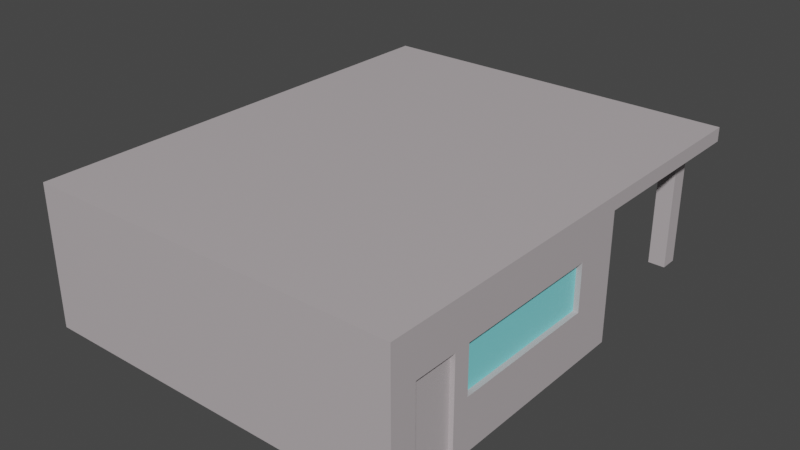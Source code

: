 # Source: stationWOverhang.blend  (saved by Blender 2.82.7; exported with 4.5.12 LTS)
import bpy
from mathutils import Matrix  # noqa: F401  (used for matrix-valued properties, if any)

bpy.ops.wm.read_factory_settings(use_empty=True)
scene = bpy.context.scene
scene.name = 'Scene'

# ---- collections
col_collection = bpy.data.collections.new('Collection'); scene.collection.children.link(col_collection)

# ---- materials (node trees are filled in below, after node groups)
mat_material = bpy.data.materials.new('Material')
mat_material.alpha_threshold = 0.0
mat_material.use_transparent_shadow = False
mat_material.line_color = (0.0, 0.0, 0.0, 1.0)
mat_glass = bpy.data.materials.new('Glass')
mat_glass.use_transparent_shadow = False
mat_glass.diffuse_color = (1.0, 1.0, 1.0, 0.0)
mat_wall = bpy.data.materials.new('Wall')
mat_wall.use_transparent_shadow = False

# ---- material node trees
mat_material.use_nodes = True; mat_material.node_tree.nodes.clear()
_N = mat_material.node_tree.nodes; _L = mat_material.node_tree.links
n0 = _N.new('ShaderNodeOutputMaterial'); n0.name = 'Material Output'; n0.location = (300, 300)
n1 = _N.new('ShaderNodeBsdfPrincipled'); n1.name = 'Principled BSDF'; n1.location = (10, 300)
n1.distribution = 'GGX'
n1.subsurface_method = 'BURLEY'
n1.inputs[2].default_value = 0.4
n1.inputs[3].default_value = 1.45
n1.inputs[27].default_value = (0.0, 0.0, 0.0, 1.0)
n1.inputs[28].default_value = 1.0
_L.new(n1.outputs[0], n0.inputs[0])
n0.is_active_output = True
mat_glass.use_nodes = True; mat_glass.node_tree.nodes.clear()
_N = mat_glass.node_tree.nodes; _L = mat_glass.node_tree.links
n0 = _N.new('ShaderNodeOutputMaterial'); n0.name = 'Material Output'; n0.location = (300, 300)
n1 = _N.new('ShaderNodeBsdfPrincipled'); n1.name = 'Principled BSDF'; n1.location = (10, 300)
n1.distribution = 'GGX'
n1.subsurface_method = 'BURLEY'
n1.inputs[0].default_value = (0.1878, 0.7547, 0.8, 1.0)
n1.inputs[3].default_value = 1.45
n1.inputs[24].default_value = 0.2
n1.inputs[27].default_value = (0.0, 0.0, 0.0, 1.0)
n1.inputs[28].default_value = 1.0
_L.new(n1.outputs[0], n0.inputs[0])
n0.is_active_output = True
mat_wall.use_nodes = True; mat_wall.node_tree.nodes.clear()
_N = mat_wall.node_tree.nodes; _L = mat_wall.node_tree.links
n0 = _N.new('ShaderNodeOutputMaterial'); n0.name = 'Material Output'; n0.location = (300, 300)
n1 = _N.new('ShaderNodeBsdfPrincipled'); n1.name = 'Principled BSDF'; n1.location = (10, 300)
n1.distribution = 'GGX'
n1.subsurface_method = 'BURLEY'
n1.inputs[0].default_value = (0.4969, 0.4514, 0.4651, 1.0)
n1.inputs[3].default_value = 1.45
n1.inputs[27].default_value = (0.0, 0.0, 0.0, 1.0)
n1.inputs[28].default_value = 1.0
_L.new(n1.outputs[0], n0.inputs[0])
n0.is_active_output = True

# ---- world
world_world = bpy.data.worlds.new('World'); scene.world = world_world
world_world.use_nodes = True; world_world.node_tree.nodes.clear()
_N = world_world.node_tree.nodes; _L = world_world.node_tree.links
n0 = _N.new('ShaderNodeOutputWorld'); n0.name = 'World Output'; n0.location = (300, 300)
n1 = _N.new('ShaderNodeBackground'); n1.name = 'Background'; n1.location = (10, 300)
n1.inputs[0].default_value = (0.05088, 0.05088, 0.05088, 1.0)
_L.new(n1.outputs[0], n0.inputs[0])
n0.is_active_output = True
world_world.color = (0.05088, 0.05088, 0.05088)
world_world.use_sun_shadow = False
world_world.sun_shadow_jitter_overblur = 0.0

# ---- meshes
me_cube = bpy.data.meshes.new('Cube')
me_cube.from_pydata([(4.0, 9.0, 2.0), (4.0, 5.0, -1.0), (4.0, -1.0, 2.0), (4.0, -1.0, -1.0), (-4.0, 9.0, 2.0), (-4.0, 5.0, -1.0), (-4.0, -1.0, 2.0), (-4.0, -1.0, -1.0), (4.0, 9.0, 1.7), (-4.0, -1.0, 1.7), (4.0, -1.0, 1.7), (-4.0, 9.0, 1.7), (-4.0, 5.0, 2.0), (4.0, 5.0, 2.0), (-4.0, -0.4815, -1.0), (4.0, 5.0, 1.7), (-4.0, 0.5165, -1.0), (-4.0, 5.0, 1.7), (3.545, 5.0, -1.0), (3.182, 5.0, -1.0), (-3.182, 5.0, -1.0), (-3.545, 5.0, -1.0), (3.545, -1.0, 2.0), (3.182, -1.0, 2.0), (-3.182, -1.0, 2.0), (-3.545, -1.0, 2.0), (-3.545, -1.0, -1.0), (-3.182, -1.0, -1.0), (3.182, -1.0, -1.0), (3.545, -1.0, -1.0), (-3.545, 9.0, 2.0), (-3.182, 9.0, 2.0), (3.182, 9.0, 2.0), (3.545, 9.0, 2.0), (-3.545, 9.0, 1.7), (-3.182, 9.0, 1.7), (3.182, 9.0, 1.7), (3.545, 9.0, 1.7), (3.545, -1.0, 1.7), (3.182, -1.0, 1.7), (-3.182, -1.0, 1.7), (-3.545, -1.0, 1.7), (3.545, 5.0, 2.0), (3.182, 5.0, 2.0), (-3.182, 5.0, 2.0), (-3.545, 5.0, 2.0), (-3.545, 5.0, 1.7), (-3.182, 5.0, 1.7), (3.182, 5.0, 1.7), (3.545, 5.0, 1.7), (4.0, 8.638, 1.7), (4.0, 8.258, 1.7), (-4.0, 8.638, 1.7), (-4.0, 8.258, 1.7), (-3.545, 8.638, 1.7), (-3.545, 8.258, 1.7), (-3.182, 8.638, 1.7), (-3.182, 8.258, 1.7), (3.182, 8.638, 1.7), (3.182, 8.258, 1.7), (3.545, 8.638, 1.7), (3.545, 8.258, 1.7), (-3.545, 8.638, -0.9959), (-3.545, 8.258, -0.9959), (-3.182, 8.638, -0.9959), (-3.182, 8.258, -0.9959), (3.182, 8.638, -0.9959), (3.182, 8.258, -0.9959), (3.545, 8.638, -0.9959), (3.545, 8.258, -0.9959), (4.0, -0.4445, -0.9629), (4.0, 0.4795, -0.9629), (-4.0, -0.4815, 2.0), (-4.0, 0.5165, 2.0), (4.0, -0.4815, 2.0), (4.0, 0.5165, 2.0), (4.0, -0.4815, 1.7), (4.0, 0.5165, 1.7), (-4.0, -0.4815, 1.7), (-4.0, 0.5165, 1.7), (3.545, 0.5165, 2.0), (3.545, -0.4815, 2.0), (3.182, 0.5165, 2.0), (3.182, -0.4815, 2.0), (-3.182, 0.5165, 2.0), (-3.182, -0.4815, 2.0), (-3.545, 0.5165, 2.0), (-3.545, -0.4815, 2.0), (-3.545, 0.5165, -1.0), (-3.545, -0.4815, -1.0), (-3.182, 0.5165, -1.0), (-3.182, -0.4815, -1.0), (3.182, 0.5165, -1.0), (3.182, -0.4815, -1.0), (3.545, 0.5165, -1.0), (3.545, -0.4815, -1.0), (4.0, -1.0, 1.11), (-4.0, -1.0, 1.11), (-3.545, 5.0, 1.11), (-3.152, 5.0, 1.081), (3.152, 5.0, 1.081), (3.545, 5.0, 1.11), (3.545, -1.0, 1.11), (3.182, -1.0, 1.11), (-3.182, -1.0, 1.11), (-3.545, -1.0, 1.11), (4.0, 5.0, 1.11), (-4.0, 5.0, 1.11), (-4.0, -0.4815, 1.11), (-4.0, 0.5165, 1.11), (4.0, -0.4815, -1.0), (4.0, 0.5165, -1.0), (4.0, 0.5165, 1.11), (4.0, -0.4815, 1.11), (4.0, 0.4795, 1.073), (4.0, -0.4445, 1.073), (3.905, -0.4445, -0.9629), (3.905, 0.4795, -0.9629), (3.905, 0.4795, 1.073), (3.905, -0.4445, 1.073), (4.0, -1.0, 0.05797), (-3.545, 5.0, 0.05797), (-3.152, 5.0, 0.08764), (3.152, 5.0, 0.08764), (3.545, 5.0, 0.05797), (3.545, -1.0, 0.05797), (3.182, -1.0, 0.05797), (-3.182, -1.0, 0.05797), (-3.545, -1.0, 0.05797), (-4.0, -0.4815, 0.05797), (-4.0, 0.5165, 0.05797), (4.0, 0.5165, 0.05797), (4.0, -0.4815, 0.05797), (-4.0, -1.0, 0.05797), (4.0, 5.0, 0.05797), (-4.0, 5.0, 0.05797), (4.0, 0.4795, 0.05788), (4.0, -0.4445, 0.05788), (3.905, 0.4795, 0.05788), (3.905, -0.4445, 0.05788), (1.747, 5.0, -1.0), (1.639, 5.0, -1.0), (0.0523, 5.0, -1.0), (-0.05118, 5.0, -1.0), (-1.603, 5.0, -1.0), (-1.695, 5.0, -1.0), (1.747, -1.0, 2.0), (1.639, -1.0, 2.0), (0.0523, -1.0, 2.0), (-0.05118, -1.0, 2.0), (-1.603, -1.0, 2.0), (-1.695, -1.0, 2.0), (-1.695, -1.0, -1.0), (-1.603, -1.0, -1.0), (-0.05118, -1.0, -1.0), (0.0523, -1.0, -1.0), (1.639, -1.0, -1.0), (1.747, -1.0, -1.0), (-1.695, 9.0, 2.0), (-1.603, 9.0, 2.0), (-0.05118, 9.0, 2.0), (0.0523, 9.0, 2.0), (1.639, 9.0, 2.0), (1.747, 9.0, 2.0), (-1.695, 9.0, 1.7), (-1.603, 9.0, 1.7), (-0.05118, 9.0, 1.7), (0.0523, 9.0, 1.7), (1.639, 9.0, 1.7), (1.747, 9.0, 1.7), (1.747, -1.0, 1.7), (1.639, -1.0, 1.7), (0.0523, -1.0, 1.7), (-0.05118, -1.0, 1.7), (-1.603, -1.0, 1.7), (-1.695, -1.0, 1.7), (1.747, 5.0, 2.0), (1.639, 5.0, 2.0), (0.0523, 5.0, 2.0), (-0.05118, 5.0, 2.0), (-1.603, 5.0, 2.0), (-1.695, 5.0, 2.0), (-1.695, 5.0, 1.7), (-1.603, 5.0, 1.7), (-0.05118, 5.0, 1.7), (0.0523, 5.0, 1.7), (1.639, 5.0, 1.7), (1.747, 5.0, 1.7), (-1.695, 8.258, 1.7), (-1.603, 8.258, 1.7), (-0.05118, 8.258, 1.7), (0.0523, 8.258, 1.7), (1.639, 8.258, 1.7), (1.747, 8.258, 1.7), (-1.695, 8.638, 1.7), (-1.603, 8.638, 1.7), (-0.05118, 8.638, 1.7), (0.0523, 8.638, 1.7), (1.639, 8.638, 1.7), (1.747, 8.638, 1.7), (1.747, 0.5165, -1.0), (1.639, 0.5165, -1.0), (0.0523, 0.5165, -1.0), (-0.05118, 0.5165, -1.0), (-1.603, 0.5165, -1.0), (-1.695, 0.5165, -1.0), (1.747, -0.4815, -1.0), (1.639, -0.4815, -1.0), (0.0523, -0.4815, -1.0), (-0.05118, -0.4815, -1.0), (-1.603, -0.4815, -1.0), (-1.695, -0.4815, -1.0), (-1.695, 0.5165, 2.0), (-1.603, 0.5165, 2.0), (-0.05118, 0.5165, 2.0), (0.0523, 0.5165, 2.0), (1.639, 0.5165, 2.0), (1.747, 0.5165, 2.0), (-1.695, -0.4815, 2.0), (-1.603, -0.4815, 2.0), (-0.05118, -0.4815, 2.0), (0.0523, -0.4815, 2.0), (1.639, -0.4815, 2.0), (1.747, -0.4815, 2.0), (1.747, -1.0, 1.11), (1.639, -1.0, 1.11), (0.0523, -1.0, 1.11), (-0.05118, -1.0, 1.11), (-1.603, -1.0, 1.11), (-1.695, -1.0, 1.11), (-1.725, 5.0, 1.081), (-1.573, 5.0, 1.081), (-0.08085, 5.0, 1.081), (0.08197, 5.0, 1.081), (1.609, 5.0, 1.081), (1.777, 5.0, 1.081), (-1.725, 5.0, 0.08764), (-1.573, 5.0, 0.08764), (-0.08085, 5.0, 0.08764), (0.08197, 5.0, 0.08764), (1.609, 5.0, 0.08764), (1.777, 5.0, 0.08764), (1.747, -1.0, 0.05797), (1.639, -1.0, 0.05797), (0.0523, -1.0, 0.05797), (-0.05118, -1.0, 0.05797), (-1.603, -1.0, 0.05797), (-1.695, -1.0, 0.05797), (1.747, 5.0, 1.11), (3.182, 5.0, 1.11), (-3.182, 5.0, 1.11), (-3.182, 5.0, 0.05797), (3.182, 5.0, 0.05797), (1.747, 5.0, 0.05797), (-1.695, 5.0, 1.11), (-1.603, 5.0, 1.11), (-0.05118, 5.0, 1.11), (0.0523, 5.0, 1.11), (1.639, 5.0, 1.11), (-1.695, 5.0, 0.05797), (-1.603, 5.0, 0.05797), (-0.05118, 5.0, 0.05797), (0.0523, 5.0, 0.05797), (1.639, 5.0, 0.05797), (1.777, 4.894, 1.081), (3.152, 4.894, 1.081), (-3.152, 4.894, 1.081), (-3.152, 4.894, 0.08764), (3.152, 4.894, 0.08764), (1.777, 4.894, 0.08764), (-1.725, 4.894, 1.081), (-1.573, 4.894, 1.081), (-0.08085, 4.894, 1.081), (0.08197, 4.894, 1.081), (1.609, 4.894, 1.081), (-1.725, 4.894, 0.08764), (-1.573, 4.894, 0.08764), (-0.08085, 4.894, 0.08764), (0.08197, 4.894, 0.08764), (1.609, 4.894, 0.08764), (4.0, 0.7071, -1.0), (4.0, 0.7933, -1.0), (4.0, 4.062, -1.0), (4.0, 4.145, -1.0), (-4.0, 0.7071, 2.0), (-4.0, 0.7933, 2.0), (-4.0, 4.062, 2.0), (-4.0, 4.145, 2.0), (4.0, 0.7071, 2.0), (4.0, 0.7933, 2.0), (4.0, 4.062, 2.0), (4.0, 4.145, 2.0), (4.0, 0.7071, 1.7), (4.0, 0.7933, 1.7), (4.0, 4.062, 1.7), (4.0, 4.145, 1.7), (-4.0, 0.7071, 1.7), (-4.0, 0.7933, 1.7), (-4.0, 4.062, 1.7), (-4.0, 4.145, 1.7), (-4.0, 4.145, -1.0), (-4.0, 4.062, -1.0), (-4.0, 0.7933, -1.0), (-4.0, 0.7071, -1.0), (3.545, 4.145, 2.0), (3.545, 4.062, 2.0), (3.545, 0.7933, 2.0), (3.545, 0.7071, 2.0), (3.182, 4.145, 2.0), (3.182, 4.062, 2.0), (3.182, 0.7933, 2.0), (3.182, 0.7071, 2.0), (-3.182, 4.145, 2.0), (-3.182, 4.062, 2.0), (-3.182, 0.7933, 2.0), (-3.182, 0.7071, 2.0), (-3.545, 4.145, 2.0), (-3.545, 4.062, 2.0), (-3.545, 0.7933, 2.0), (-3.545, 0.7071, 2.0), (-3.545, 4.145, -1.0), (-3.545, 4.062, -1.0), (-3.545, 0.7933, -1.0), (-3.545, 0.7071, -1.0), (-3.182, 4.145, -1.0), (-3.182, 4.062, -1.0), (-3.182, 0.7933, -1.0), (-3.182, 0.7071, -1.0), (3.182, 4.145, -1.0), (3.182, 4.062, -1.0), (3.182, 0.7933, -1.0), (3.182, 0.7071, -1.0), (3.545, 4.145, -1.0), (3.545, 4.062, -1.0), (3.545, 0.7933, -1.0), (3.545, 0.7071, -1.0), (4.0, 4.145, 1.11), (4.0, 4.033, 1.081), (4.0, 0.8224, 1.081), (4.0, 0.7071, 1.11), (-4.0, 0.7071, 1.11), (-4.0, 0.8159, 1.088), (-4.0, 4.04, 1.088), (-4.0, 4.145, 1.11), (-4.0, 0.7071, 0.05797), (-4.0, 0.8159, 0.0806), (-4.0, 4.04, 0.0806), (-4.0, 4.145, 0.05797), (4.0, 4.145, 0.05797), (4.0, 4.033, 0.08708), (4.0, 0.8224, 0.08708), (4.0, 0.7071, 0.05797), (1.747, 4.145, 2.0), (1.747, 4.062, 2.0), (1.747, 0.7933, 2.0), (1.747, 0.7071, 2.0), (1.639, 4.145, 2.0), (1.639, 4.062, 2.0), (1.639, 0.7933, 2.0), (1.639, 0.7071, 2.0), (0.0523, 4.145, 2.0), (0.0523, 4.062, 2.0), (0.0523, 0.7933, 2.0), (0.0523, 0.7071, 2.0), (-0.05118, 4.145, 2.0), (-0.05118, 4.062, 2.0), (-0.05118, 0.7933, 2.0), (-0.05118, 0.7071, 2.0), (-1.603, 4.145, 2.0), (-1.603, 4.062, 2.0), (-1.603, 0.7933, 2.0), (-1.603, 0.7071, 2.0), (-1.695, 4.145, 2.0), (-1.695, 4.062, 2.0), (-1.695, 0.7933, 2.0), (-1.695, 0.7071, 2.0), (-1.695, 4.145, -1.0), (-1.695, 4.062, -1.0), (-1.695, 0.7933, -1.0), (-1.695, 0.7071, -1.0), (-1.603, 4.145, -1.0), (-1.603, 4.062, -1.0), (-1.603, 0.7933, -1.0), (-1.603, 0.7071, -1.0), (-0.05118, 4.145, -1.0), (-0.05118, 4.062, -1.0), (-0.05118, 0.7933, -1.0), (-0.05118, 0.7071, -1.0), (0.0523, 4.145, -1.0), (0.0523, 4.062, -1.0), (0.0523, 0.7933, -1.0), (0.0523, 0.7071, -1.0), (1.639, 4.145, -1.0), (1.639, 4.062, -1.0), (1.639, 0.7933, -1.0), (1.639, 0.7071, -1.0), (1.747, 4.145, -1.0), (1.747, 4.062, -1.0), (1.747, 0.7933, -1.0), (1.747, 0.7071, -1.0), (-4.0, 0.7933, 1.11), (-4.0, 4.062, 1.11), (-4.0, 0.7933, 0.05797), (-4.0, 4.062, 0.05797), (-3.855, 0.8159, 1.088), (-3.855, 4.04, 1.088), (-3.855, 0.8159, 0.0806), (-3.855, 4.04, 0.0806), (4.0, 4.062, 1.11), (4.0, 0.7933, 1.11), (4.0, 4.062, 0.05797), (4.0, 0.7933, 0.05797), (3.891, 4.033, 1.081), (3.891, 0.8224, 1.081), (3.891, 4.033, 0.08708), (3.891, 0.8224, 0.08708)], [], [(30, 4, 12, 45), (41, 25, 6, 9), (17, 12, 4, 11), (95, 110, 3, 29), (8, 0, 13, 15), (37, 33, 0, 8), (60, 37, 8, 50), (15, 51, 50, 8), (17, 11, 52, 53), (105, 41, 9, 97), (87, 72, 6, 25), (76, 74, 2, 10), (101, 49, 15, 106), (113, 76, 10, 96), (299, 287, 12, 17), (343, 299, 17, 107), (107, 17, 46, 98), (98, 46, 47, 250), (248, 187, 48, 249), (249, 48, 49, 101), (74, 81, 22, 2), (81, 83, 23, 22), (218, 85, 24, 151), (85, 87, 25, 24), (96, 10, 38, 102), (102, 38, 39, 103), (229, 175, 40, 104), (104, 40, 41, 105), (52, 11, 34, 54), (54, 34, 35, 56), (199, 169, 36, 58), (58, 36, 37, 60), (11, 4, 30, 34), (34, 30, 31, 35), (169, 163, 32, 36), (36, 32, 33, 37), (14, 89, 26, 7), (89, 91, 27, 26), (206, 93, 28, 157), (93, 95, 29, 28), (10, 2, 22, 38), (38, 22, 23, 39), (175, 151, 24, 40), (40, 24, 25, 41), (0, 33, 42, 13), (33, 32, 43, 42), (158, 31, 44, 181), (31, 30, 45, 44), (48, 59, 61, 49), (60, 61, 69, 68), (187, 193, 59, 48), (193, 199, 58, 59), (46, 55, 57, 47), (58, 60, 68, 66), (17, 53, 55, 46), (53, 52, 54, 55), (49, 61, 51, 15), (61, 60, 50, 51), (67, 66, 68, 69), (63, 62, 64, 65), (59, 58, 66, 67), (56, 57, 65, 64), (57, 55, 63, 65), (55, 54, 62, 63), (61, 59, 67, 69), (54, 56, 64, 62), (331, 335, 94, 92), (92, 94, 95, 93), (399, 331, 92, 200), (200, 92, 93, 206), (323, 327, 90, 88), (88, 90, 91, 89), (303, 323, 88, 16), (16, 88, 89, 14), (315, 319, 86, 84), (84, 86, 87, 85), (375, 315, 84, 212), (212, 84, 85, 218), (307, 311, 82, 80), (80, 82, 83, 81), (288, 307, 80, 75), (75, 80, 81, 74), (97, 9, 78, 108), (108, 78, 79, 109), (9, 6, 72, 78), (78, 72, 73, 79), (339, 292, 77, 112), (112, 77, 76, 113), (292, 288, 75, 77), (77, 75, 74, 76), (319, 284, 73, 86), (86, 73, 72, 87), (335, 280, 111, 94), (94, 111, 110, 95), (351, 339, 112, 131), (129, 108, 109, 130), (133, 97, 108, 129), (127, 104, 105, 128), (247, 229, 104, 127), (125, 102, 103, 126), (120, 96, 102, 125), (252, 249, 101, 124), (123, 241, 269, 268), (121, 98, 250, 251), (135, 107, 98, 121), (347, 343, 107, 135), (132, 113, 96, 120), (124, 101, 106, 134), (128, 105, 97, 133), (71, 70, 110, 111), (136, 71, 111, 131), (137, 115, 113, 132), (115, 114, 112, 113), (114, 115, 119, 118), (138, 118, 119, 139), (136, 114, 118, 138), (137, 70, 116, 139), (70, 71, 117, 116), (115, 137, 139, 119), (71, 136, 138, 117), (117, 138, 139, 116), (70, 137, 132, 110), (114, 136, 131, 112), (26, 128, 133, 7), (18, 124, 134, 1), (110, 132, 120, 3), (300, 347, 135, 5), (5, 135, 121, 21), (21, 121, 251, 20), (140, 253, 252, 19), (19, 252, 124, 18), (3, 120, 125, 29), (29, 125, 126, 28), (152, 247, 127, 27), (27, 127, 128, 26), (7, 133, 129, 14), (14, 129, 130, 16), (280, 351, 131, 111), (28, 126, 242, 157), (157, 242, 243, 156), (156, 243, 244, 155), (155, 244, 245, 154), (154, 245, 246, 153), (153, 246, 247, 152), (20, 251, 259, 145), (145, 259, 260, 144), (144, 260, 261, 143), (143, 261, 262, 142), (142, 262, 263, 141), (141, 263, 253, 140), (230, 236, 275, 270), (259, 254, 255, 260), (100, 123, 268, 265), (261, 256, 257, 262), (240, 239, 278, 279), (263, 258, 248, 253), (126, 103, 224, 242), (242, 224, 225, 243), (243, 225, 226, 244), (244, 226, 227, 245), (245, 227, 228, 246), (246, 228, 229, 247), (82, 217, 223, 83), (217, 216, 222, 223), (216, 215, 221, 222), (215, 214, 220, 221), (214, 213, 219, 220), (213, 212, 218, 219), (311, 355, 217, 82), (355, 359, 216, 217), (359, 363, 215, 216), (363, 367, 214, 215), (367, 371, 213, 214), (371, 375, 212, 213), (90, 205, 211, 91), (205, 204, 210, 211), (204, 203, 209, 210), (203, 202, 208, 209), (202, 201, 207, 208), (201, 200, 206, 207), (327, 379, 205, 90), (379, 383, 204, 205), (383, 387, 203, 204), (387, 391, 202, 203), (391, 395, 201, 202), (395, 399, 200, 201), (57, 56, 194, 188), (188, 194, 195, 189), (189, 195, 196, 190), (190, 196, 197, 191), (191, 197, 198, 192), (192, 198, 199, 193), (47, 57, 188, 182), (182, 188, 189, 183), (183, 189, 190, 184), (184, 190, 191, 185), (185, 191, 192, 186), (186, 192, 193, 187), (32, 163, 176, 43), (163, 162, 177, 176), (162, 161, 178, 177), (161, 160, 179, 178), (160, 159, 180, 179), (159, 158, 181, 180), (39, 23, 146, 170), (170, 146, 147, 171), (171, 147, 148, 172), (172, 148, 149, 173), (173, 149, 150, 174), (174, 150, 151, 175), (91, 211, 152, 27), (211, 210, 153, 152), (210, 209, 154, 153), (209, 208, 155, 154), (208, 207, 156, 155), (207, 206, 157, 156), (35, 31, 158, 164), (164, 158, 159, 165), (165, 159, 160, 166), (166, 160, 161, 167), (167, 161, 162, 168), (168, 162, 163, 169), (56, 35, 164, 194), (194, 164, 165, 195), (195, 165, 166, 196), (196, 166, 167, 197), (197, 167, 168, 198), (198, 168, 169, 199), (103, 39, 170, 224), (224, 170, 171, 225), (225, 171, 172, 226), (226, 172, 173, 227), (227, 173, 174, 228), (228, 174, 175, 229), (83, 223, 146, 23), (223, 222, 147, 146), (222, 221, 148, 147), (221, 220, 149, 148), (220, 219, 150, 149), (219, 218, 151, 150), (250, 47, 182, 254), (254, 182, 183, 255), (255, 183, 184, 256), (256, 184, 185, 257), (257, 185, 186, 258), (258, 186, 187, 248), (100, 235, 248, 249), (99, 122, 251, 250), (123, 100, 249, 252), (241, 123, 252, 253), (230, 99, 250, 254), (232, 231, 255, 256), (234, 233, 257, 258), (122, 236, 259, 251), (237, 238, 261, 260), (239, 240, 263, 262), (236, 230, 254, 259), (231, 237, 260, 255), (238, 232, 256, 261), (233, 239, 262, 257), (240, 234, 258, 263), (235, 241, 253, 248), (269, 264, 265, 268), (267, 266, 270, 275), (276, 271, 272, 277), (278, 273, 274, 279), (237, 231, 271, 276), (99, 230, 270, 266), (232, 238, 277, 272), (231, 232, 272, 271), (239, 233, 273, 278), (233, 234, 274, 273), (234, 240, 279, 274), (236, 122, 267, 275), (235, 100, 265, 264), (241, 235, 264, 269), (238, 237, 276, 277), (122, 99, 266, 267), (141, 140, 396, 392), (392, 396, 397, 393), (393, 397, 398, 394), (394, 398, 399, 395), (142, 141, 392, 388), (388, 392, 393, 389), (389, 393, 394, 390), (390, 394, 395, 391), (143, 142, 388, 384), (384, 388, 389, 385), (385, 389, 390, 386), (386, 390, 391, 387), (144, 143, 384, 380), (380, 384, 385, 381), (381, 385, 386, 382), (382, 386, 387, 383), (145, 144, 380, 376), (376, 380, 381, 377), (377, 381, 382, 378), (378, 382, 383, 379), (20, 145, 376, 324), (324, 376, 377, 325), (325, 377, 378, 326), (326, 378, 379, 327), (180, 181, 372, 368), (368, 372, 373, 369), (369, 373, 374, 370), (370, 374, 375, 371), (179, 180, 368, 364), (364, 368, 369, 365), (365, 369, 370, 366), (366, 370, 371, 367), (178, 179, 364, 360), (360, 364, 365, 361), (361, 365, 366, 362), (362, 366, 367, 363), (177, 178, 360, 356), (356, 360, 361, 357), (357, 361, 362, 358), (358, 362, 363, 359), (176, 177, 356, 352), (352, 356, 357, 353), (353, 357, 358, 354), (354, 358, 359, 355), (43, 176, 352, 308), (308, 352, 353, 309), (309, 353, 354, 310), (310, 354, 355, 311), (1, 134, 348, 283), (283, 348, 410, 282), (282, 410, 411, 281), (281, 411, 351, 280), (16, 130, 344, 303), (303, 344, 402, 302), (302, 402, 403, 301), (301, 403, 347, 300), (130, 109, 340, 344), (344, 340, 400, 402), (345, 341, 404, 406), (403, 401, 343, 347), (134, 106, 336, 348), (348, 336, 408, 410), (338, 350, 415, 413), (411, 409, 339, 351), (18, 1, 283, 332), (332, 283, 282, 333), (333, 282, 281, 334), (334, 281, 280, 335), (45, 12, 287, 316), (316, 287, 286, 317), (317, 286, 285, 318), (318, 285, 284, 319), (15, 13, 291, 295), (295, 291, 290, 294), (294, 290, 289, 293), (293, 289, 288, 292), (106, 15, 295, 336), (336, 295, 294, 408), (408, 294, 293, 409), (409, 293, 292, 339), (13, 42, 304, 291), (291, 304, 305, 290), (290, 305, 306, 289), (289, 306, 307, 288), (42, 43, 308, 304), (304, 308, 309, 305), (305, 309, 310, 306), (306, 310, 311, 307), (181, 44, 312, 372), (372, 312, 313, 373), (373, 313, 314, 374), (374, 314, 315, 375), (44, 45, 316, 312), (312, 316, 317, 313), (313, 317, 318, 314), (314, 318, 319, 315), (5, 21, 320, 300), (300, 320, 321, 301), (301, 321, 322, 302), (302, 322, 323, 303), (21, 20, 324, 320), (320, 324, 325, 321), (321, 325, 326, 322), (322, 326, 327, 323), (140, 19, 328, 396), (396, 328, 329, 397), (397, 329, 330, 398), (398, 330, 331, 399), (19, 18, 332, 328), (328, 332, 333, 329), (329, 333, 334, 330), (330, 334, 335, 331), (109, 79, 296, 340), (340, 296, 297, 400), (400, 297, 298, 401), (401, 298, 299, 343), (79, 73, 284, 296), (296, 284, 285, 297), (297, 285, 286, 298), (298, 286, 287, 299), (342, 341, 400, 401), (345, 346, 403, 402), (341, 345, 402, 400), (346, 342, 401, 403), (406, 404, 405, 407), (341, 342, 405, 404), (342, 346, 407, 405), (346, 345, 406, 407), (338, 337, 408, 409), (349, 350, 411, 410), (337, 349, 410, 408), (350, 338, 409, 411), (414, 412, 413, 415), (350, 349, 414, 415), (349, 337, 412, 414), (337, 338, 413, 412)])
me_cube.polygons.foreach_set('material_index', [2, 2, 2, 2, 2, 2, 2, 2, 2, 2, 2, 2, 2, 2, 2, 2, 2, 2, 2, 2, 2, 2, 2, 2, 2, 2, 2, 2, 2, 2, 2, 2, 2, 2, 2, 2, 2, 2, 2, 2, 2, 2, 2, 2, 2, 2, 2, 2, 2, 2, 2, 2, 2, 2, 2, 2, 2, 2, 2, 2, 2, 2, 2, 2, 2, 2, 2, 2, 2, 2, 2, 2, 2, 2, 2, 2, 2, 2, 2, 2, 2, 2, 2, 2, 2, 2, 2, 2, 2, 2, 2, 2, 2, 2, 2, 2, 2, 2, 2, 2, 2, 2, 2, 2, 2, 2, 2, 2, 2, 2, 2, 2, 2, 2, 2, 2, 2, 2, 2, 2, 2, 2, 2, 2, 2, 2, 2, 2, 2, 2, 2, 2, 2, 2, 2, 2, 2, 2, 2, 2, 2, 2, 2, 2, 2, 2, 2, 2, 2, 2, 2, 2, 2, 2, 2, 2, 2, 2, 2, 2, 2, 2, 2, 2, 2, 2, 2, 2, 2, 2, 2, 2, 2, 2, 2, 2, 2, 2, 2, 2, 2, 2, 2, 2, 2, 2, 2, 2, 2, 2, 2, 2, 2, 2, 2, 2, 2, 2, 2, 2, 2, 2, 2, 2, 2, 2, 2, 2, 2, 2, 2, 2, 2, 2, 2, 2, 2, 2, 2, 2, 2, 2, 2, 2, 2, 2, 2, 2, 2, 2, 2, 2, 2, 2, 2, 2, 2, 2, 2, 2, 2, 2, 2, 2, 2, 2, 2, 2, 2, 2, 2, 2, 2, 2, 2, 2, 2, 2, 2, 2, 2, 2, 1, 1, 1, 1, 2, 2, 2, 2, 2, 2, 2, 2, 2, 2, 2, 2, 2, 2, 2, 2, 2, 2, 2, 2, 2, 2, 2, 2, 2, 2, 2, 2, 2, 2, 2, 2, 2, 2, 2, 2, 2, 2, 2, 2, 2, 2, 2, 2, 2, 2, 2, 2, 2, 2, 2, 2, 2, 2, 2, 2, 2, 2, 2, 2, 2, 2, 2, 2, 2, 2, 2, 2, 2, 2, 2, 2, 2, 2, 2, 2, 2, 2, 2, 2, 2, 2, 2, 2, 2, 2, 2, 2, 2, 2, 2, 2, 2, 2, 2, 2, 2, 2, 2, 2, 2, 2, 2, 2, 2, 2, 2, 2, 2, 2, 2, 2, 2, 2, 2, 2, 2, 2, 2, 2, 2, 2, 2, 2, 2, 2, 2, 2, 2, 2, 2, 2, 2, 2, 2, 2, 1, 2, 2, 2, 2, 2, 2, 2, 1, 2, 2, 2])
_uv = me_cube.uv_layers.new(name='UVMap')
_uv.uv.foreach_set('vector', [0.825, 0.5, 0.875, 0.5, 0.875, 0.5, 0.825, 0.5, 0.6, 0.95, 0.625, 0.95, 0.625, 1.0, 0.6, 1.0, 0.6, 0.25, 0.625, 0.25, 0.625, 0.25, 0.6, 0.25, 0.325, 0.709, 0.375, 0.709, 0.375, 0.75, 0.325, 0.75, 0.6, 0.5, 0.625, 0.5, 0.625, 0.5, 0.6, 0.5, 0.6, 0.45, 0.625, 0.45, 0.625, 0.5, 0.6, 0.5, 0.6, 0.45, 0.6, 0.45, 0.6, 0.5, 0.6, 0.5, 0.6, 0.5, 0.6, 0.5, 0.6, 0.5, 0.6, 0.5, 0.6, 0.25, 0.6, 0.25, 0.6, 0.25, 0.6, 0.25, 0.5509, 0.95, 0.6, 0.95, 0.6, 1.0, 0.5509, 1.0, 0.825, 0.709, 0.875, 0.709, 0.875, 0.75, 0.825, 0.75, 0.6, 0.709, 0.625, 0.709, 0.625, 0.75, 0.6, 0.75, 0.5509, 0.45, 0.6, 0.45, 0.6, 0.5, 0.5509, 0.5, 0.5509, 0.709, 0.6, 0.709, 0.6, 0.75, 0.5509, 0.75, 0.6, 0.213, 0.625, 0.213, 0.625, 0.25, 0.6, 0.25, 0.5509, 0.213, 0.6, 0.213, 0.6, 0.25, 0.5509, 0.25, 0.5509, 0.25, 0.6, 0.25, 0.6, 0.3, 0.5509, 0.3, 0.5509, 0.3, 0.6, 0.3, 0.6, 0.35, 0.5509, 0.35, 0.5509, 0.3926, 0.6, 0.3926, 0.6, 0.4, 0.5509, 0.4, 0.5509, 0.4, 0.6, 0.4, 0.6, 0.45, 0.5509, 0.45, 0.625, 0.709, 0.675, 0.709, 0.675, 0.75, 0.625, 0.75, 0.675, 0.709, 0.725, 0.709, 0.725, 0.75, 0.675, 0.75, 0.7681, 0.709, 0.775, 0.709, 0.775, 0.75, 0.7681, 0.75, 0.775, 0.709, 0.825, 0.709, 0.825, 0.75, 0.775, 0.75, 0.5509, 0.75, 0.6, 0.75, 0.6, 0.8, 0.5509, 0.8, 0.5509, 0.8, 0.6, 0.8, 0.6, 0.85, 0.5509, 0.85, 0.5509, 0.8931, 0.6, 0.8931, 0.6, 0.9, 0.5509, 0.9, 0.5509, 0.9, 0.6, 0.9, 0.6, 0.95, 0.5509, 0.95, 0.6, 0.25, 0.6, 0.25, 0.6, 0.3, 0.6, 0.3, 0.6, 0.3, 0.6, 0.3, 0.6, 0.35, 0.6, 0.35, 0.6, 0.3926, 0.6, 0.3926, 0.6, 0.4, 0.6, 0.4, 0.6, 0.4, 0.6, 0.4, 0.6, 0.45, 0.6, 0.45, 0.6, 0.25, 0.625, 0.25, 0.625, 0.3, 0.6, 0.3, 0.6, 0.3, 0.625, 0.3, 0.625, 0.35, 0.6, 0.35, 0.6, 0.3926, 0.625, 0.3926, 0.625, 0.4, 0.6, 0.4, 0.6, 0.4, 0.625, 0.4, 0.625, 0.45, 0.6, 0.45, 0.125, 0.709, 0.175, 0.709, 0.175, 0.75, 0.125, 0.75, 0.175, 0.709, 0.225, 0.709, 0.225, 0.75, 0.175, 0.75, 0.2676, 0.709, 0.275, 0.709, 0.275, 0.75, 0.2676, 0.75, 0.275, 0.709, 0.325, 0.709, 0.325, 0.75, 0.275, 0.75, 0.6, 0.75, 0.625, 0.75, 0.625, 0.8, 0.6, 0.8, 0.6, 0.8, 0.625, 0.8, 0.625, 0.85, 0.6, 0.85, 0.6, 0.8931, 0.625, 0.8931, 0.625, 0.9, 0.6, 0.9, 0.6, 0.9, 0.625, 0.9, 0.625, 0.95, 0.6, 0.95, 0.625, 0.5, 0.675, 0.5, 0.675, 0.5, 0.625, 0.5, 0.675, 0.5, 0.725, 0.5, 0.725, 0.5, 0.675, 0.5, 0.7681, 0.5, 0.775, 0.5, 0.775, 0.5, 0.7681, 0.5, 0.775, 0.5, 0.825, 0.5, 0.825, 0.5, 0.775, 0.5, 0.6, 0.4, 0.6, 0.4, 0.6, 0.45, 0.6, 0.45, 0.6, 0.45, 0.6, 0.45, 0.6, 0.45, 0.6, 0.45, 0.6, 0.3926, 0.6, 0.3926, 0.6, 0.4, 0.6, 0.4, 0.6, 0.3926, 0.6, 0.3926, 0.6, 0.4, 0.6, 0.4, 0.6, 0.3, 0.6, 0.3, 0.6, 0.35, 0.6, 0.35, 0.6, 0.4, 0.6, 0.45, 0.6, 0.45, 0.6, 0.4, 0.6, 0.25, 0.6, 0.25, 0.6, 0.3, 0.6, 0.3, 0.6, 0.25, 0.6, 0.25, 0.6, 0.3, 0.6, 0.3, 0.6, 0.45, 0.6, 0.45, 0.6, 0.5, 0.6, 0.5, 0.6, 0.45, 0.6, 0.45, 0.6, 0.5, 0.6, 0.5, 0.6, 0.4, 0.6, 0.4, 0.6, 0.45, 0.6, 0.45, 0.6, 0.3, 0.6, 0.3, 0.6, 0.35, 0.6, 0.35, 0.6, 0.4, 0.6, 0.4, 0.6, 0.4, 0.6, 0.4, 0.6, 0.35, 0.6, 0.35, 0.6, 0.35, 0.6, 0.35, 0.6, 0.35, 0.6, 0.3, 0.6, 0.3, 0.6, 0.35, 0.6, 0.3, 0.6, 0.3, 0.6, 0.3, 0.6, 0.3, 0.6, 0.45, 0.6, 0.4, 0.6, 0.4, 0.6, 0.45, 0.6, 0.3, 0.6, 0.35, 0.6, 0.35, 0.6, 0.3, 0.275, 0.6124, 0.325, 0.6124, 0.325, 0.6257, 0.275, 0.6257, 0.275, 0.6257, 0.325, 0.6257, 0.325, 0.709, 0.275, 0.709, 0.2676, 0.6124, 0.275, 0.6124, 0.275, 0.6257, 0.2676, 0.6257, 0.2676, 0.6257, 0.275, 0.6257, 0.275, 0.709, 0.2676, 0.709, 0.175, 0.6124, 0.225, 0.6124, 0.225, 0.6257, 0.175, 0.6257, 0.175, 0.6257, 0.225, 0.6257, 0.225, 0.709, 0.175, 0.709, 0.125, 0.6124, 0.175, 0.6124, 0.175, 0.6257, 0.125, 0.6257, 0.125, 0.6257, 0.175, 0.6257, 0.175, 0.709, 0.125, 0.709, 0.775, 0.6124, 0.825, 0.6124, 0.825, 0.6257, 0.775, 0.6257, 0.775, 0.6257, 0.825, 0.6257, 0.825, 0.709, 0.775, 0.709, 0.7681, 0.6124, 0.775, 0.6124, 0.775, 0.6257, 0.7681, 0.6257, 0.7681, 0.6257, 0.775, 0.6257, 0.775, 0.709, 0.7681, 0.709, 0.675, 0.6124, 0.725, 0.6124, 0.725, 0.6257, 0.675, 0.6257, 0.675, 0.6257, 0.725, 0.6257, 0.725, 0.709, 0.675, 0.709, 0.625, 0.6124, 0.675, 0.6124, 0.675, 0.6257, 0.625, 0.6257, 0.625, 0.6257, 0.675, 0.6257, 0.675, 0.709, 0.625, 0.709, 0.5509, 0.0, 0.6, 0.0, 0.6, 0.04098, 0.5509, 0.04098, 0.5509, 0.04098, 0.6, 0.04098, 0.6, 0.1243, 0.5509, 0.1243, 0.6, 0.0, 0.625, 0.0, 0.625, 0.04098, 0.6, 0.04098, 0.6, 0.04098, 0.625, 0.04098, 0.625, 0.1243, 0.6, 0.1243, 0.5509, 0.6124, 0.6, 0.6124, 0.6, 0.6257, 0.5509, 0.6257, 0.5509, 0.6257, 0.6, 0.6257, 0.6, 0.709, 0.5509, 0.709, 0.6, 0.6124, 0.625, 0.6124, 0.625, 0.6257, 0.6, 0.6257, 0.6, 0.6257, 0.625, 0.6257, 0.625, 0.709, 0.6, 0.709, 0.825, 0.6124, 0.875, 0.6124, 0.875, 0.6257, 0.825, 0.6257, 0.825, 0.6257, 0.875, 0.6257, 0.875, 0.709, 0.825, 0.709, 0.325, 0.6124, 0.375, 0.6124, 0.375, 0.6257, 0.325, 0.6257, 0.325, 0.6257, 0.375, 0.6257, 0.375, 0.709, 0.325, 0.709, 0.4632, 0.6124, 0.5509, 0.6124, 0.5509, 0.6257, 0.4632, 0.6257, 0.4632, 0.04098, 0.5509, 0.04098, 0.5509, 0.1243, 0.4632, 0.1243, 0.4632, 0.0, 0.5509, 0.0, 0.5509, 0.04098, 0.4632, 0.04098, 0.4632, 0.9, 0.5509, 0.9, 0.5509, 0.95, 0.4632, 0.95, 0.4632, 0.8931, 0.5509, 0.8931, 0.5509, 0.9, 0.4632, 0.9, 0.4632, 0.8, 0.5509, 0.8, 0.5509, 0.85, 0.4632, 0.85, 0.4632, 0.75, 0.5509, 0.75, 0.5509, 0.8, 0.4632, 0.8, 0.4632, 0.4, 0.5509, 0.4, 0.5509, 0.45, 0.4632, 0.45, 0.4656, 0.3998, 0.4656, 0.3927, 0.4656, 0.3927, 0.4656, 0.3998, 0.4632, 0.3, 0.5509, 0.3, 0.5509, 0.35, 0.4632, 0.35, 0.4632, 0.25, 0.5509, 0.25, 0.5509, 0.3, 0.4632, 0.3, 0.4632, 0.213, 0.5509, 0.213, 0.5509, 0.25, 0.4632, 0.25, 0.4632, 0.709, 0.5509, 0.709, 0.5509, 0.75, 0.4632, 0.75, 0.4632, 0.45, 0.5509, 0.45, 0.5509, 0.5, 0.4632, 0.5, 0.4632, 0.95, 0.5509, 0.95, 0.5509, 1.0, 0.4632, 1.0, 0.3781, 0.6288, 0.3781, 0.7059, 0.375, 0.709, 0.375, 0.6257, 0.4632, 0.6288, 0.3781, 0.6288, 0.375, 0.6257, 0.4632, 0.6257, 0.4632, 0.7059, 0.5478, 0.7059, 0.5509, 0.709, 0.4632, 0.709, 0.5478, 0.7059, 0.5478, 0.6288, 0.5509, 0.6257, 0.5509, 0.709, 0.5478, 0.6288, 0.5478, 0.7059, 0.5478, 0.7059, 0.5478, 0.6288, 0.4632, 0.6288, 0.5478, 0.6288, 0.5478, 0.7059, 0.4632, 0.7059, 0.4632, 0.6288, 0.5478, 0.6288, 0.5478, 0.6288, 0.4632, 0.6288, 0.4632, 0.7059, 0.3781, 0.7059, 0.3781, 0.7059, 0.4632, 0.7059, 0.3781, 0.7059, 0.3781, 0.6288, 0.3781, 0.6288, 0.3781, 0.7059, 0.5478, 0.7059, 0.4632, 0.7059, 0.4632, 0.7059, 0.5478, 0.7059, 0.3781, 0.6288, 0.4632, 0.6288, 0.4632, 0.6288, 0.3781, 0.6288, 0.3781, 0.6288, 0.4632, 0.6288, 0.4632, 0.7059, 0.3781, 0.7059, 0.3781, 0.7059, 0.4632, 0.7059, 0.4632, 0.709, 0.375, 0.709, 0.5478, 0.6288, 0.4632, 0.6288, 0.4632, 0.6257, 0.5509, 0.6257, 0.375, 0.95, 0.4632, 0.95, 0.4632, 1.0, 0.375, 1.0, 0.375, 0.45, 0.4632, 0.45, 0.4632, 0.5, 0.375, 0.5, 0.375, 0.709, 0.4632, 0.709, 0.4632, 0.75, 0.375, 0.75, 0.375, 0.213, 0.4632, 0.213, 0.4632, 0.25, 0.375, 0.25, 0.375, 0.25, 0.4632, 0.25, 0.4632, 0.3, 0.375, 0.3, 0.375, 0.3, 0.4632, 0.3, 0.4632, 0.35, 0.375, 0.35, 0.375, 0.3926, 0.4632, 0.3926, 0.4632, 0.4, 0.375, 0.4, 0.375, 0.4, 0.4632, 0.4, 0.4632, 0.45, 0.375, 0.45, 0.375, 0.75, 0.4632, 0.75, 0.4632, 0.8, 0.375, 0.8, 0.375, 0.8, 0.4632, 0.8, 0.4632, 0.85, 0.375, 0.85, 0.375, 0.8931, 0.4632, 0.8931, 0.4632, 0.9, 0.375, 0.9, 0.375, 0.9, 0.4632, 0.9, 0.4632, 0.95, 0.375, 0.95, 0.375, 0.0, 0.4632, 0.0, 0.4632, 0.04098, 0.375, 0.04098, 0.375, 0.04098, 0.4632, 0.04098, 0.4632, 0.1243, 0.375, 0.1243, 0.375, 0.6124, 0.4632, 0.6124, 0.4632, 0.6257, 0.375, 0.6257, 0.375, 0.85, 0.4632, 0.85, 0.4632, 0.8574, 0.375, 0.8574, 0.375, 0.8574, 0.4632, 0.8574, 0.4632, 0.8646, 0.375, 0.8646, 0.375, 0.8646, 0.4632, 0.8646, 0.4632, 0.8717, 0.375, 0.8717, 0.375, 0.8717, 0.4632, 0.8717, 0.4632, 0.8788, 0.375, 0.8788, 0.375, 0.8788, 0.4632, 0.8788, 0.4632, 0.886, 0.375, 0.886, 0.375, 0.886, 0.4632, 0.886, 0.4632, 0.8931, 0.375, 0.8931, 0.375, 0.35, 0.4632, 0.35, 0.4632, 0.3569, 0.375, 0.3569, 0.375, 0.3569, 0.4632, 0.3569, 0.4632, 0.364, 0.375, 0.364, 0.375, 0.364, 0.4632, 0.364, 0.4632, 0.3712, 0.375, 0.3712, 0.375, 0.3712, 0.4632, 0.3712, 0.4632, 0.3783, 0.375, 0.3783, 0.375, 0.3783, 0.4632, 0.3783, 0.4632, 0.3854, 0.375, 0.3854, 0.375, 0.3854, 0.4632, 0.3854, 0.4632, 0.3926, 0.375, 0.3926, 0.5484, 0.3567, 0.4656, 0.3567, 0.4656, 0.3567, 0.5484, 0.3567, 0.4632, 0.3569, 0.5509, 0.3569, 0.5509, 0.364, 0.4632, 0.364, 0.5484, 0.3998, 0.4656, 0.3998, 0.4656, 0.3998, 0.5484, 0.3998, 0.4632, 0.3712, 0.5509, 0.3712, 0.5509, 0.3783, 0.4632, 0.3783, 0.4656, 0.3853, 0.4656, 0.3784, 0.4656, 0.3784, 0.4656, 0.3853, 0.4632, 0.3854, 0.5509, 0.3854, 0.5509, 0.3926, 0.4632, 0.3926, 0.4632, 0.85, 0.5509, 0.85, 0.5509, 0.8574, 0.4632, 0.8574, 0.4632, 0.8574, 0.5509, 0.8574, 0.5509, 0.8646, 0.4632, 0.8646, 0.4632, 0.8646, 0.5509, 0.8646, 0.5509, 0.8717, 0.4632, 0.8717, 0.4632, 0.8717, 0.5509, 0.8717, 0.5509, 0.8788, 0.4632, 0.8788, 0.4632, 0.8788, 0.5509, 0.8788, 0.5509, 0.886, 0.4632, 0.886, 0.4632, 0.886, 0.5509, 0.886, 0.5509, 0.8931, 0.4632, 0.8931, 0.725, 0.6257, 0.7324, 0.6257, 0.7324, 0.709, 0.725, 0.709, 0.7324, 0.6257, 0.7396, 0.6257, 0.7396, 0.709, 0.7324, 0.709, 0.7396, 0.6257, 0.7467, 0.6257, 0.7467, 0.709, 0.7396, 0.709, 0.7467, 0.6257, 0.7538, 0.6257, 0.7538, 0.709, 0.7467, 0.709, 0.7538, 0.6257, 0.761, 0.6257, 0.761, 0.709, 0.7538, 0.709, 0.761, 0.6257, 0.7681, 0.6257, 0.7681, 0.709, 0.761, 0.709, 0.725, 0.6124, 0.7324, 0.6124, 0.7324, 0.6257, 0.725, 0.6257, 0.7324, 0.6124, 0.7396, 0.6124, 0.7396, 0.6257, 0.7324, 0.6257, 0.7396, 0.6124, 0.7467, 0.6124, 0.7467, 0.6257, 0.7396, 0.6257, 0.7467, 0.6124, 0.7538, 0.6124, 0.7538, 0.6257, 0.7467, 0.6257, 0.7538, 0.6124, 0.761, 0.6124, 0.761, 0.6257, 0.7538, 0.6257, 0.761, 0.6124, 0.7681, 0.6124, 0.7681, 0.6257, 0.761, 0.6257, 0.225, 0.6257, 0.2319, 0.6257, 0.2319, 0.709, 0.225, 0.709, 0.2319, 0.6257, 0.239, 0.6257, 0.239, 0.709, 0.2319, 0.709, 0.239, 0.6257, 0.2462, 0.6257, 0.2462, 0.709, 0.239, 0.709, 0.2462, 0.6257, 0.2533, 0.6257, 0.2533, 0.709, 0.2462, 0.709, 0.2533, 0.6257, 0.2604, 0.6257, 0.2604, 0.709, 0.2533, 0.709, 0.2604, 0.6257, 0.2676, 0.6257, 0.2676, 0.709, 0.2604, 0.709, 0.225, 0.6124, 0.2319, 0.6124, 0.2319, 0.6257, 0.225, 0.6257, 0.2319, 0.6124, 0.239, 0.6124, 0.239, 0.6257, 0.2319, 0.6257, 0.239, 0.6124, 0.2462, 0.6124, 0.2462, 0.6257, 0.239, 0.6257, 0.2462, 0.6124, 0.2533, 0.6124, 0.2533, 0.6257, 0.2462, 0.6257, 0.2533, 0.6124, 0.2604, 0.6124, 0.2604, 0.6257, 0.2533, 0.6257, 0.2604, 0.6124, 0.2676, 0.6124, 0.2676, 0.6257, 0.2604, 0.6257, 0.6, 0.35, 0.6, 0.35, 0.6, 0.3569, 0.6, 0.3569, 0.6, 0.3569, 0.6, 0.3569, 0.6, 0.364, 0.6, 0.364, 0.6, 0.364, 0.6, 0.364, 0.6, 0.3712, 0.6, 0.3712, 0.6, 0.3712, 0.6, 0.3712, 0.6, 0.3783, 0.6, 0.3783, 0.6, 0.3783, 0.6, 0.3783, 0.6, 0.3854, 0.6, 0.3854, 0.6, 0.3854, 0.6, 0.3854, 0.6, 0.3926, 0.6, 0.3926, 0.6, 0.35, 0.6, 0.35, 0.6, 0.3569, 0.6, 0.3569, 0.6, 0.3569, 0.6, 0.3569, 0.6, 0.364, 0.6, 0.364, 0.6, 0.364, 0.6, 0.364, 0.6, 0.3712, 0.6, 0.3712, 0.6, 0.3712, 0.6, 0.3712, 0.6, 0.3783, 0.6, 0.3783, 0.6, 0.3783, 0.6, 0.3783, 0.6, 0.3854, 0.6, 0.3854, 0.6, 0.3854, 0.6, 0.3854, 0.6, 0.3926, 0.6, 0.3926, 0.725, 0.5, 0.7324, 0.5, 0.7324, 0.5, 0.725, 0.5, 0.7324, 0.5, 0.7396, 0.5, 0.7396, 0.5, 0.7324, 0.5, 0.7396, 0.5, 0.7467, 0.5, 0.7467, 0.5, 0.7396, 0.5, 0.7467, 0.5, 0.7538, 0.5, 0.7538, 0.5, 0.7467, 0.5, 0.7538, 0.5, 0.761, 0.5, 0.761, 0.5, 0.7538, 0.5, 0.761, 0.5, 0.7681, 0.5, 0.7681, 0.5, 0.761, 0.5, 0.6, 0.85, 0.625, 0.85, 0.625, 0.8574, 0.6, 0.8574, 0.6, 0.8574, 0.625, 0.8574, 0.625, 0.8646, 0.6, 0.8646, 0.6, 0.8646, 0.625, 0.8646, 0.625, 0.8717, 0.6, 0.8717, 0.6, 0.8717, 0.625, 0.8717, 0.625, 0.8788, 0.6, 0.8788, 0.6, 0.8788, 0.625, 0.8788, 0.625, 0.886, 0.6, 0.886, 0.6, 0.886, 0.625, 0.886, 0.625, 0.8931, 0.6, 0.8931, 0.225, 0.709, 0.2319, 0.709, 0.2319, 0.75, 0.225, 0.75, 0.2319, 0.709, 0.239, 0.709, 0.239, 0.75, 0.2319, 0.75, 0.239, 0.709, 0.2462, 0.709, 0.2462, 0.75, 0.239, 0.75, 0.2462, 0.709, 0.2533, 0.709, 0.2533, 0.75, 0.2462, 0.75, 0.2533, 0.709, 0.2604, 0.709, 0.2604, 0.75, 0.2533, 0.75, 0.2604, 0.709, 0.2676, 0.709, 0.2676, 0.75, 0.2604, 0.75, 0.6, 0.35, 0.625, 0.35, 0.625, 0.3569, 0.6, 0.3569, 0.6, 0.3569, 0.625, 0.3569, 0.625, 0.364, 0.6, 0.364, 0.6, 0.364, 0.625, 0.364, 0.625, 0.3712, 0.6, 0.3712, 0.6, 0.3712, 0.625, 0.3712, 0.625, 0.3783, 0.6, 0.3783, 0.6, 0.3783, 0.625, 0.3783, 0.625, 0.3854, 0.6, 0.3854, 0.6, 0.3854, 0.625, 0.3854, 0.625, 0.3926, 0.6, 0.3926, 0.6, 0.35, 0.6, 0.35, 0.6, 0.3569, 0.6, 0.3569, 0.6, 0.3569, 0.6, 0.3569, 0.6, 0.364, 0.6, 0.364, 0.6, 0.364, 0.6, 0.364, 0.6, 0.3712, 0.6, 0.3712, 0.6, 0.3712, 0.6, 0.3712, 0.6, 0.3783, 0.6, 0.3783, 0.6, 0.3783, 0.6, 0.3783, 0.6, 0.3854, 0.6, 0.3854, 0.6, 0.3854, 0.6, 0.3854, 0.6, 0.3926, 0.6, 0.3926, 0.5509, 0.85, 0.6, 0.85, 0.6, 0.8574, 0.5509, 0.8574, 0.5509, 0.8574, 0.6, 0.8574, 0.6, 0.8646, 0.5509, 0.8646, 0.5509, 0.8646, 0.6, 0.8646, 0.6, 0.8717, 0.5509, 0.8717, 0.5509, 0.8717, 0.6, 0.8717, 0.6, 0.8788, 0.5509, 0.8788, 0.5509, 0.8788, 0.6, 0.8788, 0.6, 0.886, 0.5509, 0.886, 0.5509, 0.886, 0.6, 0.886, 0.6, 0.8931, 0.5509, 0.8931, 0.725, 0.709, 0.7324, 0.709, 0.7324, 0.75, 0.725, 0.75, 0.7324, 0.709, 0.7396, 0.709, 0.7396, 0.75, 0.7324, 0.75, 0.7396, 0.709, 0.7467, 0.709, 0.7467, 0.75, 0.7396, 0.75, 0.7467, 0.709, 0.7538, 0.709, 0.7538, 0.75, 0.7467, 0.75, 0.7538, 0.709, 0.761, 0.709, 0.761, 0.75, 0.7538, 0.75, 0.761, 0.709, 0.7681, 0.709, 0.7681, 0.75, 0.761, 0.75, 0.5509, 0.35, 0.6, 0.35, 0.6, 0.3569, 0.5509, 0.3569, 0.5509, 0.3569, 0.6, 0.3569, 0.6, 0.364, 0.5509, 0.364, 0.5509, 0.364, 0.6, 0.364, 0.6, 0.3712, 0.5509, 0.3712, 0.5509, 0.3712, 0.6, 0.3712, 0.6, 0.3783, 0.5509, 0.3783, 0.5509, 0.3783, 0.6, 0.3783, 0.6, 0.3854, 0.5509, 0.3854, 0.5509, 0.3854, 0.6, 0.3854, 0.6, 0.3926, 0.5509, 0.3926, 0.5484, 0.3998, 0.5484, 0.3927, 0.5509, 0.3926, 0.5509, 0.4, 0.5484, 0.3501, 0.4656, 0.3501, 0.4632, 0.35, 0.5509, 0.35, 0.4656, 0.3998, 0.5484, 0.3998, 0.5509, 0.4, 0.4632, 0.4, 0.4656, 0.3927, 0.4656, 0.3998, 0.4632, 0.4, 0.4632, 0.3926, 0.5484, 0.3567, 0.5484, 0.3501, 0.5509, 0.35, 0.5509, 0.3569, 0.5484, 0.371, 0.5484, 0.3641, 0.5509, 0.364, 0.5509, 0.3712, 0.5484, 0.3853, 0.5484, 0.3784, 0.5509, 0.3783, 0.5509, 0.3854, 0.4656, 0.3501, 0.4656, 0.3567, 0.4632, 0.3569, 0.4632, 0.35, 0.4656, 0.3641, 0.4656, 0.371, 0.4632, 0.3712, 0.4632, 0.364, 0.4656, 0.3784, 0.4656, 0.3853, 0.4632, 0.3854, 0.4632, 0.3783, 0.4656, 0.3567, 0.5484, 0.3567, 0.5509, 0.3569, 0.4632, 0.3569, 0.5484, 0.3641, 0.4656, 0.3641, 0.4632, 0.364, 0.5509, 0.364, 0.4656, 0.371, 0.5484, 0.371, 0.5509, 0.3712, 0.4632, 0.3712, 0.5484, 0.3784, 0.4656, 0.3784, 0.4632, 0.3783, 0.5509, 0.3783, 0.4656, 0.3853, 0.5484, 0.3853, 0.5509, 0.3854, 0.4632, 0.3854, 0.5484, 0.3927, 0.4656, 0.3927, 0.4632, 0.3926, 0.5509, 0.3926, 0.4656, 0.3927, 0.5484, 0.3927, 0.5484, 0.3998, 0.4656, 0.3998, 0.4656, 0.3501, 0.5484, 0.3501, 0.5484, 0.3567, 0.4656, 0.3567, 0.4656, 0.3641, 0.5484, 0.3641, 0.5484, 0.371, 0.4656, 0.371, 0.4656, 0.3784, 0.5484, 0.3784, 0.5484, 0.3853, 0.4656, 0.3853, 0.4656, 0.3641, 0.5484, 0.3641, 0.5484, 0.3641, 0.4656, 0.3641, 0.5484, 0.3501, 0.5484, 0.3567, 0.5484, 0.3567, 0.5484, 0.3501, 0.5484, 0.371, 0.4656, 0.371, 0.4656, 0.371, 0.5484, 0.371, 0.5484, 0.3641, 0.5484, 0.371, 0.5484, 0.371, 0.5484, 0.3641, 0.4656, 0.3784, 0.5484, 0.3784, 0.5484, 0.3784, 0.4656, 0.3784, 0.5484, 0.3784, 0.5484, 0.3853, 0.5484, 0.3853, 0.5484, 0.3784, 0.5484, 0.3853, 0.4656, 0.3853, 0.4656, 0.3853, 0.5484, 0.3853, 0.4656, 0.3567, 0.4656, 0.3501, 0.4656, 0.3501, 0.4656, 0.3567, 0.5484, 0.3927, 0.5484, 0.3998, 0.5484, 0.3998, 0.5484, 0.3927, 0.4656, 0.3927, 0.5484, 0.3927, 0.5484, 0.3927, 0.4656, 0.3927, 0.4656, 0.371, 0.4656, 0.3641, 0.4656, 0.3641, 0.4656, 0.371, 0.4656, 0.3501, 0.5484, 0.3501, 0.5484, 0.3501, 0.4656, 0.3501, 0.2604, 0.5, 0.2676, 0.5, 0.2676, 0.537, 0.2604, 0.537, 0.2604, 0.537, 0.2676, 0.537, 0.2676, 0.5621, 0.2604, 0.5621, 0.2604, 0.5621, 0.2676, 0.5621, 0.2676, 0.5873, 0.2604, 0.5873, 0.2604, 0.5873, 0.2676, 0.5873, 0.2676, 0.6124, 0.2604, 0.6124, 0.2533, 0.5, 0.2604, 0.5, 0.2604, 0.537, 0.2533, 0.537, 0.2533, 0.537, 0.2604, 0.537, 0.2604, 0.5621, 0.2533, 0.5621, 0.2533, 0.5621, 0.2604, 0.5621, 0.2604, 0.5873, 0.2533, 0.5873, 0.2533, 0.5873, 0.2604, 0.5873, 0.2604, 0.6124, 0.2533, 0.6124, 0.2462, 0.5, 0.2533, 0.5, 0.2533, 0.537, 0.2462, 0.537, 0.2462, 0.537, 0.2533, 0.537, 0.2533, 0.5621, 0.2462, 0.5621, 0.2462, 0.5621, 0.2533, 0.5621, 0.2533, 0.5873, 0.2462, 0.5873, 0.2462, 0.5873, 0.2533, 0.5873, 0.2533, 0.6124, 0.2462, 0.6124, 0.239, 0.5, 0.2462, 0.5, 0.2462, 0.537, 0.239, 0.537, 0.239, 0.537, 0.2462, 0.537, 0.2462, 0.5621, 0.239, 0.5621, 0.239, 0.5621, 0.2462, 0.5621, 0.2462, 0.5873, 0.239, 0.5873, 0.239, 0.5873, 0.2462, 0.5873, 0.2462, 0.6124, 0.239, 0.6124, 0.2319, 0.5, 0.239, 0.5, 0.239, 0.537, 0.2319, 0.537, 0.2319, 0.537, 0.239, 0.537, 0.239, 0.5621, 0.2319, 0.5621, 0.2319, 0.5621, 0.239, 0.5621, 0.239, 0.5873, 0.2319, 0.5873, 0.2319, 0.5873, 0.239, 0.5873, 0.239, 0.6124, 0.2319, 0.6124, 0.225, 0.5, 0.2319, 0.5, 0.2319, 0.537, 0.225, 0.537, 0.225, 0.537, 0.2319, 0.537, 0.2319, 0.5621, 0.225, 0.5621, 0.225, 0.5621, 0.2319, 0.5621, 0.2319, 0.5873, 0.225, 0.5873, 0.225, 0.5873, 0.2319, 0.5873, 0.2319, 0.6124, 0.225, 0.6124, 0.761, 0.5, 0.7681, 0.5, 0.7681, 0.537, 0.761, 0.537, 0.761, 0.537, 0.7681, 0.537, 0.7681, 0.5621, 0.761, 0.5621, 0.761, 0.5621, 0.7681, 0.5621, 0.7681, 0.5873, 0.761, 0.5873, 0.761, 0.5873, 0.7681, 0.5873, 0.7681, 0.6124, 0.761, 0.6124, 0.7538, 0.5, 0.761, 0.5, 0.761, 0.537, 0.7538, 0.537, 0.7538, 0.537, 0.761, 0.537, 0.761, 0.5621, 0.7538, 0.5621, 0.7538, 0.5621, 0.761, 0.5621, 0.761, 0.5873, 0.7538, 0.5873, 0.7538, 0.5873, 0.761, 0.5873, 0.761, 0.6124, 0.7538, 0.6124, 0.7467, 0.5, 0.7538, 0.5, 0.7538, 0.537, 0.7467, 0.537, 0.7467, 0.537, 0.7538, 0.537, 0.7538, 0.5621, 0.7467, 0.5621, 0.7467, 0.5621, 0.7538, 0.5621, 0.7538, 0.5873, 0.7467, 0.5873, 0.7467, 0.5873, 0.7538, 0.5873, 0.7538, 0.6124, 0.7467, 0.6124, 0.7396, 0.5, 0.7467, 0.5, 0.7467, 0.537, 0.7396, 0.537, 0.7396, 0.537, 0.7467, 0.537, 0.7467, 0.5621, 0.7396, 0.5621, 0.7396, 0.5621, 0.7467, 0.5621, 0.7467, 0.5873, 0.7396, 0.5873, 0.7396, 0.5873, 0.7467, 0.5873, 0.7467, 0.6124, 0.7396, 0.6124, 0.7324, 0.5, 0.7396, 0.5, 0.7396, 0.537, 0.7324, 0.537, 0.7324, 0.537, 0.7396, 0.537, 0.7396, 0.5621, 0.7324, 0.5621, 0.7324, 0.5621, 0.7396, 0.5621, 0.7396, 0.5873, 0.7324, 0.5873, 0.7324, 0.5873, 0.7396, 0.5873, 0.7396, 0.6124, 0.7324, 0.6124, 0.725, 0.5, 0.7324, 0.5, 0.7324, 0.537, 0.725, 0.537, 0.725, 0.537, 0.7324, 0.537, 0.7324, 0.5621, 0.725, 0.5621, 0.725, 0.5621, 0.7324, 0.5621, 0.7324, 0.5873, 0.725, 0.5873, 0.725, 0.5873, 0.7324, 0.5873, 0.7324, 0.6124, 0.725, 0.6124, 0.375, 0.5, 0.4632, 0.5, 0.4632, 0.537, 0.375, 0.537, 0.375, 0.537, 0.4632, 0.537, 0.4632, 0.5621, 0.375, 0.5621, 0.375, 0.5621, 0.4632, 0.5621, 0.4632, 0.5873, 0.375, 0.5873, 0.375, 0.5873, 0.4632, 0.5873, 0.4632, 0.6124, 0.375, 0.6124, 0.375, 0.1243, 0.4632, 0.1243, 0.4632, 0.1376, 0.375, 0.1376, 0.375, 0.1376, 0.4632, 0.1376, 0.4632, 0.1627, 0.375, 0.1627, 0.375, 0.1627, 0.4632, 0.1627, 0.4632, 0.1879, 0.375, 0.1879, 0.375, 0.1879, 0.4632, 0.1879, 0.4632, 0.213, 0.375, 0.213, 0.4632, 0.1243, 0.5509, 0.1243, 0.5509, 0.1376, 0.4632, 0.1376, 0.4632, 0.1376, 0.5509, 0.1376, 0.5509, 0.1627, 0.4632, 0.1627, 0.4651, 0.1629, 0.549, 0.1629, 0.549, 0.1629, 0.4651, 0.1629, 0.4632, 0.1879, 0.5509, 0.1879, 0.5509, 0.213, 0.4632, 0.213, 0.4632, 0.5, 0.5509, 0.5, 0.5509, 0.537, 0.4632, 0.537, 0.4632, 0.537, 0.5509, 0.537, 0.5509, 0.5621, 0.4632, 0.5621, 0.5484, 0.587, 0.4656, 0.587, 0.4656, 0.587, 0.5484, 0.587, 0.4632, 0.5873, 0.5509, 0.5873, 0.5509, 0.6124, 0.4632, 0.6124, 0.325, 0.5, 0.375, 0.5, 0.375, 0.537, 0.325, 0.537, 0.325, 0.537, 0.375, 0.537, 0.375, 0.5621, 0.325, 0.5621, 0.325, 0.5621, 0.375, 0.5621, 0.375, 0.5873, 0.325, 0.5873, 0.325, 0.5873, 0.375, 0.5873, 0.375, 0.6124, 0.325, 0.6124, 0.825, 0.5, 0.875, 0.5, 0.875, 0.537, 0.825, 0.537, 0.825, 0.537, 0.875, 0.537, 0.875, 0.5621, 0.825, 0.5621, 0.825, 0.5621, 0.875, 0.5621, 0.875, 0.5873, 0.825, 0.5873, 0.825, 0.5873, 0.875, 0.5873, 0.875, 0.6124, 0.825, 0.6124, 0.6, 0.5, 0.625, 0.5, 0.625, 0.537, 0.6, 0.537, 0.6, 0.537, 0.625, 0.537, 0.625, 0.5621, 0.6, 0.5621, 0.6, 0.5621, 0.625, 0.5621, 0.625, 0.5873, 0.6, 0.5873, 0.6, 0.5873, 0.625, 0.5873, 0.625, 0.6124, 0.6, 0.6124, 0.5509, 0.5, 0.6, 0.5, 0.6, 0.537, 0.5509, 0.537, 0.5509, 0.537, 0.6, 0.537, 0.6, 0.5621, 0.5509, 0.5621, 0.5509, 0.5621, 0.6, 0.5621, 0.6, 0.5873, 0.5509, 0.5873, 0.5509, 0.5873, 0.6, 0.5873, 0.6, 0.6124, 0.5509, 0.6124, 0.625, 0.5, 0.675, 0.5, 0.675, 0.537, 0.625, 0.537, 0.625, 0.537, 0.675, 0.537, 0.675, 0.5621, 0.625, 0.5621, 0.625, 0.5621, 0.675, 0.5621, 0.675, 0.5873, 0.625, 0.5873, 0.625, 0.5873, 0.675, 0.5873, 0.675, 0.6124, 0.625, 0.6124, 0.675, 0.5, 0.725, 0.5, 0.725, 0.537, 0.675, 0.537, 0.675, 0.537, 0.725, 0.537, 0.725, 0.5621, 0.675, 0.5621, 0.675, 0.5621, 0.725, 0.5621, 0.725, 0.5873, 0.675, 0.5873, 0.675, 0.5873, 0.725, 0.5873, 0.725, 0.6124, 0.675, 0.6124, 0.7681, 0.5, 0.775, 0.5, 0.775, 0.537, 0.7681, 0.537, 0.7681, 0.537, 0.775, 0.537, 0.775, 0.5621, 0.7681, 0.5621, 0.7681, 0.5621, 0.775, 0.5621, 0.775, 0.5873, 0.7681, 0.5873, 0.7681, 0.5873, 0.775, 0.5873, 0.775, 0.6124, 0.7681, 0.6124, 0.775, 0.5, 0.825, 0.5, 0.825, 0.537, 0.775, 0.537, 0.775, 0.537, 0.825, 0.537, 0.825, 0.5621, 0.775, 0.5621, 0.775, 0.5621, 0.825, 0.5621, 0.825, 0.5873, 0.775, 0.5873, 0.775, 0.5873, 0.825, 0.5873, 0.825, 0.6124, 0.775, 0.6124, 0.125, 0.5, 0.175, 0.5, 0.175, 0.537, 0.125, 0.537, 0.125, 0.537, 0.175, 0.537, 0.175, 0.5621, 0.125, 0.5621, 0.125, 0.5621, 0.175, 0.5621, 0.175, 0.5873, 0.125, 0.5873, 0.125, 0.5873, 0.175, 0.5873, 0.175, 0.6124, 0.125, 0.6124, 0.175, 0.5, 0.225, 0.5, 0.225, 0.537, 0.175, 0.537, 0.175, 0.537, 0.225, 0.537, 0.225, 0.5621, 0.175, 0.5621, 0.175, 0.5621, 0.225, 0.5621, 0.225, 0.5873, 0.175, 0.5873, 0.175, 0.5873, 0.225, 0.5873, 0.225, 0.6124, 0.175, 0.6124, 0.2676, 0.5, 0.275, 0.5, 0.275, 0.537, 0.2676, 0.537, 0.2676, 0.537, 0.275, 0.537, 0.275, 0.5621, 0.2676, 0.5621, 0.2676, 0.5621, 0.275, 0.5621, 0.275, 0.5873, 0.2676, 0.5873, 0.2676, 0.5873, 0.275, 0.5873, 0.275, 0.6124, 0.2676, 0.6124, 0.275, 0.5, 0.325, 0.5, 0.325, 0.537, 0.275, 0.537, 0.275, 0.537, 0.325, 0.537, 0.325, 0.5621, 0.275, 0.5621, 0.275, 0.5621, 0.325, 0.5621, 0.325, 0.5873, 0.275, 0.5873, 0.275, 0.5873, 0.325, 0.5873, 0.325, 0.6124, 0.275, 0.6124, 0.5509, 0.1243, 0.6, 0.1243, 0.6, 0.1376, 0.5509, 0.1376, 0.5509, 0.1376, 0.6, 0.1376, 0.6, 0.1627, 0.5509, 0.1627, 0.5509, 0.1627, 0.6, 0.1627, 0.6, 0.1879, 0.5509, 0.1879, 0.5509, 0.1879, 0.6, 0.1879, 0.6, 0.213, 0.5509, 0.213, 0.6, 0.1243, 0.625, 0.1243, 0.625, 0.1376, 0.6, 0.1376, 0.6, 0.1376, 0.625, 0.1376, 0.625, 0.1627, 0.6, 0.1627, 0.6, 0.1627, 0.625, 0.1627, 0.625, 0.1879, 0.6, 0.1879, 0.6, 0.1879, 0.625, 0.1879, 0.625, 0.213, 0.6, 0.213, 0.549, 0.1877, 0.549, 0.1629, 0.5509, 0.1627, 0.5509, 0.1879, 0.4651, 0.1629, 0.4651, 0.1877, 0.4632, 0.1879, 0.4632, 0.1627, 0.549, 0.1629, 0.4651, 0.1629, 0.4632, 0.1627, 0.5509, 0.1627, 0.4651, 0.1877, 0.549, 0.1877, 0.5509, 0.1879, 0.4632, 0.1879, 0.4651, 0.1629, 0.549, 0.1629, 0.549, 0.1877, 0.4651, 0.1877, 0.549, 0.1629, 0.549, 0.1877, 0.549, 0.1877, 0.549, 0.1629, 0.549, 0.1877, 0.4651, 0.1877, 0.4651, 0.1877, 0.549, 0.1877, 0.4651, 0.1877, 0.4651, 0.1629, 0.4651, 0.1629, 0.4651, 0.1877, 0.5484, 0.587, 0.5484, 0.5624, 0.5509, 0.5621, 0.5509, 0.5873, 0.4656, 0.5624, 0.4656, 0.587, 0.4632, 0.5873, 0.4632, 0.5621, 0.5484, 0.5624, 0.4656, 0.5624, 0.4632, 0.5621, 0.5509, 0.5621, 0.4656, 0.587, 0.5484, 0.587, 0.5509, 0.5873, 0.4632, 0.5873, 0.4656, 0.5624, 0.5484, 0.5624, 0.5484, 0.587, 0.4656, 0.587, 0.4656, 0.587, 0.4656, 0.5624, 0.4656, 0.5624, 0.4656, 0.587, 0.4656, 0.5624, 0.5484, 0.5624, 0.5484, 0.5624, 0.4656, 0.5624, 0.5484, 0.5624, 0.5484, 0.587, 0.5484, 0.587, 0.5484, 0.5624])
me_cube.materials.append(mat_material)
me_cube.materials.append(mat_glass)
me_cube.materials.append(mat_wall)
me_cube.use_remesh_preserve_volume = False
me_cube.use_remesh_preserve_attributes = False
me_cube.use_mirror_vertex_groups = False
me_cube.update()

# ---- objects
ob_cube = bpy.data.objects.new('Cube', me_cube)

# ---- transforms, parenting, visibility, modifiers, constraints
ob_cube.location = (0.0, 0.0, 1.0)
ob_cube.lock_rotations_4d = False
ob_cube.empty_display_type = 'ARROWS'
ob_cube.lineart.crease_threshold = 0.0

# ---- collection membership
col_collection.objects.link(ob_cube)

# ---- scene / render settings (as saved in the file)
scene.frame_start = 1; scene.frame_end = 250; scene.frame_set(1)
scene.render.engine = 'BLENDER_EEVEE_NEXT'
scene.cycles.use_denoising = False
scene.cycles.samples = 128
scene.cycles.sampling_pattern = 'TABULATED_SOBOL'
scene.cycles.use_adaptive_sampling = False
scene.cycles.use_light_tree = False
scene.view_settings.view_transform = 'Filmic'
bpy.context.view_layer.update()

# ---- added for rendering (the .blend has no active camera and no usable light): camera, sun
cam_auto = bpy.data.cameras.new('AutoCamera')
cam_auto.lens = 50.0
cam_auto.sensor_width = 36.0
cam_auto.clip_end = 1000.0
ob_auto_camera = bpy.data.objects.new('AutoCamera', cam_auto)
scene.collection.objects.link(ob_auto_camera)
ob_auto_camera.location = (12.1694, -10.6033, 11.2355)
ob_auto_camera.rotation_euler = (1.09748, -7.21219e-08, 0.694738)
scene.camera = ob_auto_camera
light_auto_sun = bpy.data.lights.new('AutoSun', 'SUN')
light_auto_sun.energy = 3.0
light_auto_sun.angle = 0.0523599
ob_auto_sun = bpy.data.objects.new('AutoSun', light_auto_sun)
scene.collection.objects.link(ob_auto_sun)
ob_auto_sun.rotation_euler = (0.872665, 0.174533, 0.523599)
bpy.context.view_layer.update()
